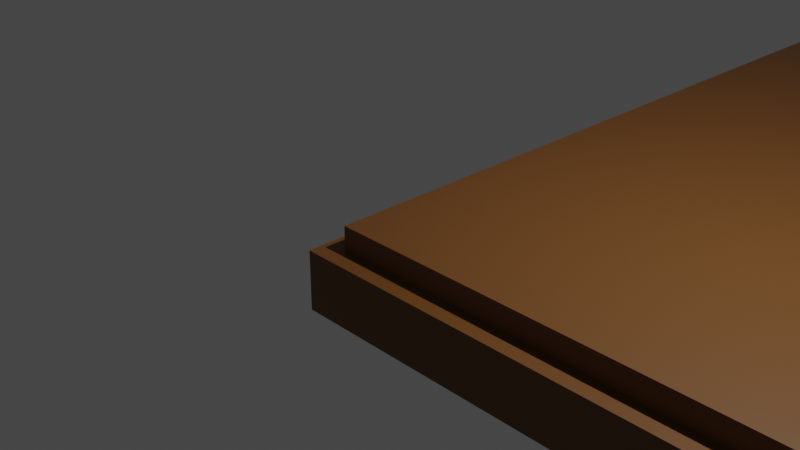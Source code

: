 # Source: wood_floor_1.blend  (saved by Blender 3.3.6; exported with 4.5.12 LTS)
import bpy
from mathutils import Matrix  # noqa: F401  (used for matrix-valued properties, if any)

bpy.ops.wm.read_factory_settings(use_empty=True)
scene = bpy.context.scene
scene.name = 'Scene'

# ---- collections
col_collection = bpy.data.collections.new('Collection'); scene.collection.children.link(col_collection)

# ---- materials (node trees are filled in below, after node groups)
mat_wood_floor = bpy.data.materials.new('wood_floor')
mat_wood_floor.use_transparent_shadow = False

# ---- material node trees
mat_wood_floor.use_nodes = True; mat_wood_floor.node_tree.nodes.clear()
_N = mat_wood_floor.node_tree.nodes; _L = mat_wood_floor.node_tree.links
n0 = _N.new('ShaderNodeBsdfPrincipled'); n0.name = 'Principled BSDF'; n0.location = (10, 300)
n0.distribution = 'GGX'
n0.subsurface_method = 'RANDOM_WALK_SKIN'
n0.inputs[0].default_value = (0.1657, 0.06426, 0.01292, 1.0)
n0.inputs[3].default_value = 1.45
n0.inputs[27].default_value = (0.0, 0.0, 0.0, 1.0)
n0.inputs[28].default_value = 1.0
n1 = _N.new('ShaderNodeOutputMaterial'); n1.name = 'Material Output'; n1.location = (300, 300)
_L.new(n0.outputs[0], n1.inputs[0])
n1.is_active_output = True

# ---- world
world_world = bpy.data.worlds.new('World'); scene.world = world_world
world_world.use_nodes = True; world_world.node_tree.nodes.clear()
_N = world_world.node_tree.nodes; _L = world_world.node_tree.links
n0 = _N.new('ShaderNodeOutputWorld'); n0.name = 'World Output'; n0.location = (300, 300)
n1 = _N.new('ShaderNodeBackground'); n1.name = 'Background'; n1.location = (10, 300)
n1.inputs[0].default_value = (0.05088, 0.05088, 0.05088, 1.0)
_L.new(n1.outputs[0], n0.inputs[0])
n0.is_active_output = True
world_world.color = (0.05088, 0.05088, 0.05088)
world_world.use_sun_shadow = False
world_world.sun_shadow_jitter_overblur = 0.0

# ---- cameras
cam_camera = bpy.data.cameras.new('Camera')
cam_camera.clip_end = 100.0
cam_camera.ortho_scale = 7.314

# ---- lights
light_light = bpy.data.lights.new('Light', 'POINT')
light_light.transmission_factor = 0.0
light_light.energy = 1000.0
light_light.shadow_soft_size = 0.1
light_light.shadow_maximum_resolution = 0.006
light_light.use_absolute_resolution = True

# ---- meshes
me_plane = bpy.data.meshes.new('Plane')
me_plane.from_pydata([(-9.805, -9.805, 0.0), (9.805, -9.805, 0.0), (-9.805, 9.805, 0.0), (9.805, 9.805, 0.0), (-9.955, 9.955, -0.4092), (-9.955, -9.955, -0.4092), (9.955, -9.955, -0.4092), (9.955, 9.955, -0.4092), (0.15, -9.805, 0.0), (0.15, 9.805, 0.0), (0.0, -9.955, -0.4092), (0.0, 9.955, -0.4092), (-9.805, -0.15, 0.0), (9.805, -0.15, 0.0), (-9.955, 0.0, -0.4092), (9.955, 0.0, -0.4092), (0.0, 0.0, -0.4092), (0.15, -0.15, 0.0), (-0.15, -9.805, 0.0), (9.955, -9.955, 0.0), (-0.15, -0.15, 0.0), (9.805, 0.15, 0.0), (-9.805, 0.15, 0.0), (-9.955, -9.955, 0.0), (0.0, -9.955, 0.0), (0.15, 0.15, 0.0), (9.955, 0.0, 0.0), (9.955, 9.955, 0.0), (-0.15, 9.805, 0.0), (-0.15, 0.15, 0.0), (0.0, 9.955, 0.0), (-9.955, 9.955, 0.0), (-9.955, 0.0, 0.0), (0.0, 0.0, 0.0), (0.15, -9.805, 0.1662), (9.805, -9.805, 0.1662), (0.15, -0.15, 0.1662), (9.805, -0.15, 0.1662), (-9.805, -0.15, 0.1662), (-9.805, -9.805, 0.1662), (-0.15, -9.805, 0.1662), (-0.15, -0.15, 0.1662), (9.805, 0.15, 0.1662), (9.805, 9.805, 0.1662), (0.15, 9.805, 0.1662), (0.15, 0.15, 0.1662), (-0.15, 9.805, 0.1662), (-9.805, 9.805, 0.1662), (-9.805, 0.15, 0.1662), (-0.15, 0.15, 0.1662)], [], [(3, 21, 42, 43), (16, 15, 7, 11), (26, 27, 7, 15), (32, 23, 5, 14), (30, 31, 4, 11), (24, 19, 6, 10), (23, 24, 10, 5), (27, 30, 11, 7), (14, 16, 11, 4), (8, 17, 36, 34), (0, 12, 38, 39), (5, 10, 16, 14), (31, 32, 14, 4), (19, 26, 15, 6), (10, 6, 15, 16), (1, 8, 34, 35), (8, 1, 19, 24), (17, 8, 24, 33), (1, 13, 26, 19), (13, 17, 33, 26), (12, 0, 23, 32), (0, 18, 24, 23), (18, 20, 33, 24), (20, 12, 32, 33), (21, 3, 27, 26), (3, 9, 30, 27), (9, 25, 33, 30), (25, 21, 26, 33), (28, 2, 31, 30), (2, 22, 32, 31), (29, 28, 30, 33), (22, 29, 33, 32), (45, 44, 43, 42), (48, 47, 46, 49), (39, 38, 41, 40), (34, 36, 37, 35), (18, 0, 39, 40), (2, 28, 46, 47), (13, 1, 35, 37), (9, 3, 43, 44), (20, 18, 40, 41), (22, 2, 47, 48), (17, 13, 37, 36), (25, 9, 44, 45), (12, 20, 41, 38), (28, 29, 49, 46), (21, 25, 45, 42), (29, 22, 48, 49)])
me_plane.polygons.foreach_set('material_index', [0, 0, 0, 0, 0, 0, 0, 0, 0, 0, 0, 0, 0, 0, 0, 0, 0, 0, 0, 0, 0, 0, 0, 0, 0, 0, 0, 0, 0, 0, 0, 0, 0, 0, 0, 1, 0, 0, 0, 0, 0, 0, 0, 0, 0, 0, 0, 0])
_uv = me_plane.uv_layers.new(name='UVMap')
_uv.uv.foreach_set('vector', [0.9925, 0.9925, 0.9925, 0.5075, 0.9925, 0.5075, 0.9925, 0.9925, 0.5, 0.5, 1.0, 0.5, 1.0, 1.0, 0.5, 1.0, 1.0, 0.5, 1.0, 1.0, 1.0, 1.0, 1.0, 0.5, 0.0, 0.5, 0.0, 0.0, 0.0, 0.0, 0.0, 0.5, 0.5, 1.0, 0.0, 1.0, 0.0, 1.0, 0.5, 1.0, 0.5, 0.0, 1.0, 0.0, 1.0, 0.0, 0.5, 0.0, 0.0, 0.0, 0.5, 0.0, 0.5, 0.0, 0.0, 0.0, 1.0, 1.0, 0.5, 1.0, 0.5, 1.0, 1.0, 1.0, 0.0, 0.5, 0.5, 0.5, 0.5, 1.0, 0.0, 1.0, 0.5075, 0.007534, 0.5075, 0.4925, 0.5075, 0.4925, 0.5075, 0.007534, 0.007534, 0.007534, 0.007534, 0.4925, 0.007534, 0.4925, 0.007534, 0.007534, 0.0, 0.0, 0.5, 0.0, 0.5, 0.5, 0.0, 0.5, 0.0, 1.0, 0.0, 0.5, 0.0, 0.5, 0.0, 1.0, 1.0, 0.0, 1.0, 0.5, 1.0, 0.5, 1.0, 0.0, 0.5, 0.0, 1.0, 0.0, 1.0, 0.5, 0.5, 0.5, 0.9925, 0.007534, 0.5075, 0.007534, 0.5075, 0.007534, 0.9925, 0.007534, 0.5075, 0.007534, 0.9925, 0.007534, 1.0, 0.0, 0.5, 0.0, 0.5075, 0.4925, 0.5075, 0.007534, 0.5, 0.0, 0.5, 0.5, 0.9925, 0.007534, 0.9925, 0.4925, 1.0, 0.5, 1.0, 0.0, 0.9925, 0.4925, 0.5075, 0.4925, 0.5, 0.5, 1.0, 0.5, 0.007534, 0.4925, 0.007534, 0.007534, 0.0, 0.0, 0.0, 0.5, 0.007534, 0.007534, 0.4925, 0.007534, 0.5, 0.0, 0.0, 0.0, 0.4925, 0.007534, 0.4925, 0.4925, 0.5, 0.5, 0.5, 0.0, 0.4925, 0.4925, 0.007534, 0.4925, 0.0, 0.5, 0.5, 0.5, 0.9925, 0.5075, 0.9925, 0.9925, 1.0, 1.0, 1.0, 0.5, 0.9925, 0.9925, 0.5075, 0.9925, 0.5, 1.0, 1.0, 1.0, 0.5075, 0.9925, 0.5075, 0.5075, 0.5, 0.5, 0.5, 1.0, 0.5075, 0.5075, 0.9925, 0.5075, 1.0, 0.5, 0.5, 0.5, 0.4925, 0.9925, 0.007534, 0.9925, 0.0, 1.0, 0.5, 1.0, 0.007534, 0.9925, 0.007534, 0.5075, 0.0, 0.5, 0.0, 1.0, 0.4925, 0.5075, 0.4925, 0.9925, 0.5, 1.0, 0.5, 0.5, 0.007534, 0.5075, 0.4925, 0.5075, 0.5, 0.5, 0.0, 0.5, 0.5075, 0.5075, 0.5075, 0.9925, 0.9925, 0.9925, 0.9925, 0.5075, 0.007534, 0.5075, 0.007534, 0.9925, 0.4925, 0.9925, 0.4925, 0.5075, 0.007534, 0.007534, 0.007534, 0.4925, 0.4925, 0.4925, 0.4925, 0.007534, 0.5075, 0.007534, 0.5075, 0.4925, 0.9925, 0.4925, 0.9925, 0.007534, 0.4925, 0.007534, 0.007534, 0.007534, 0.007534, 0.007534, 0.4925, 0.007534, 0.007534, 0.9925, 0.4925, 0.9925, 0.4925, 0.9925, 0.007534, 0.9925, 0.9925, 0.4925, 0.9925, 0.007534, 0.9925, 0.007534, 0.9925, 0.4925, 0.5075, 0.9925, 0.9925, 0.9925, 0.9925, 0.9925, 0.5075, 0.9925, 0.4925, 0.4925, 0.4925, 0.007534, 0.4925, 0.007534, 0.4925, 0.4925, 0.007534, 0.5075, 0.007534, 0.9925, 0.007534, 0.9925, 0.007534, 0.5075, 0.5075, 0.4925, 0.9925, 0.4925, 0.9925, 0.4925, 0.5075, 0.4925, 0.5075, 0.5075, 0.5075, 0.9925, 0.5075, 0.9925, 0.5075, 0.5075, 0.007534, 0.4925, 0.4925, 0.4925, 0.4925, 0.4925, 0.007534, 0.4925, 0.4925, 0.9925, 0.4925, 0.5075, 0.4925, 0.5075, 0.4925, 0.9925, 0.9925, 0.5075, 0.5075, 0.5075, 0.5075, 0.5075, 0.9925, 0.5075, 0.4925, 0.5075, 0.007534, 0.5075, 0.007534, 0.5075, 0.4925, 0.5075])
me_plane.materials.append(mat_wood_floor)
me_plane.materials.append(mat_wood_floor)
me_plane.update()

# ---- objects
ob_light = bpy.data.objects.new('Light', light_light)
ob_camera = bpy.data.objects.new('Camera', cam_camera)
ob_lefloor = bpy.data.objects.new('LeFloor', me_plane)

# ---- transforms, parenting, visibility, modifiers, constraints
ob_light.location = (4.076, 1.005, 5.904)
ob_light.rotation_euler = (0.6503, 0.05522, 1.866)
ob_light.lock_rotations_4d = False
ob_light.empty_display_type = 'ARROWS'
ob_light.color = (0.0, 0.0, 0.0, 0.0)
ob_light.lineart.crease_threshold = 0.0
ob_camera.location = (7.359, -6.926, 4.958)
ob_camera.rotation_euler = (1.109, 0.0, 0.8149)
ob_camera.lock_rotations_4d = False
ob_camera.empty_display_type = 'ARROWS'
ob_camera.color = (0.0, 0.0, 0.0, 0.0)
ob_camera.display_type = 'WIRE'
ob_camera.lineart.crease_threshold = 0.0
ob_lefloor.location = (15.92, 14.91, 0.0)
ob_lefloor.scale = (1.608, 1.608, 1.608)

# ---- collection membership
col_collection.objects.link(ob_light)
col_collection.objects.link(ob_camera)
col_collection.objects.link(ob_lefloor)

# ---- scene / render settings (as saved in the file)
scene.camera = ob_camera
scene.frame_start = 1; scene.frame_end = 250; scene.frame_set(1)
scene.render.engine = 'BLENDER_EEVEE_NEXT'
scene.cycles.sampling_pattern = 'TABULATED_SOBOL'
scene.cycles.use_light_tree = False
scene.view_settings.view_transform = 'Filmic'
bpy.context.view_layer.update()
